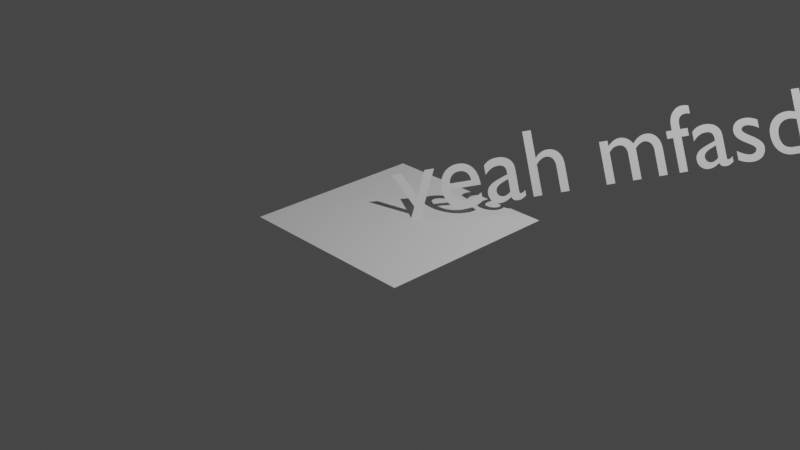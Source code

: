 # Source: text.blend  (saved by Blender 2.80.75; exported with 4.5.12 LTS)
import bpy
from mathutils import Matrix  # noqa: F401  (used for matrix-valued properties, if any)

bpy.ops.wm.read_factory_settings(use_empty=True)
scene = bpy.context.scene
scene.name = 'Scene'

# ---- collections
col_collection = bpy.data.collections.new('Collection'); scene.collection.children.link(col_collection)

# ---- world
world_world = bpy.data.worlds.new('World'); scene.world = world_world
world_world.use_nodes = True; world_world.node_tree.nodes.clear()
_N = world_world.node_tree.nodes; _L = world_world.node_tree.links
n0 = _N.new('ShaderNodeOutputWorld'); n0.name = 'World Output'; n0.location = (300, 300)
n1 = _N.new('ShaderNodeBackground'); n1.name = 'Background'; n1.location = (10, 300)
n1.inputs[0].default_value = (0.05088, 0.05088, 0.05088, 1.0)
_L.new(n1.outputs[0], n0.inputs[0])
n0.is_active_output = True
world_world.color = (0.05088, 0.05088, 0.05088)
world_world.use_sun_shadow = False
world_world.sun_shadow_jitter_overblur = 0.0

# ---- cameras
cam_camera = bpy.data.cameras.new('Camera')
cam_camera.clip_end = 100.0
cam_camera.ortho_scale = 7.314

# ---- lights
light_light = bpy.data.lights.new('Light', 'POINT')
light_light.transmission_factor = 0.0
light_light.energy = 1000.0
light_light.shadow_soft_size = 0.1
light_light.shadow_maximum_resolution = 0.006
light_light.use_absolute_resolution = True

# ---- meshes
me_plane_001 = bpy.data.meshes.new('Plane.001')
me_plane_001.from_pydata([(-1.0, -1.0, 0.0), (1.0, -1.0, 0.0), (-1.0, 1.0, 0.0), (1.0, 1.0, 0.0)], [], [(0, 1, 3, 2)])
_uv = me_plane_001.uv_layers.new(name='UVMap')
_uv.uv.foreach_set('vector', [0.0, 0.0, 1.0, 0.0, 1.0, 1.0, 0.0, 1.0])
me_plane_001.use_remesh_preserve_volume = False
me_plane_001.use_remesh_preserve_attributes = False
me_plane_001.use_mirror_vertex_groups = False
me_plane_001.update()

# ---- curves / text
txt_text = bpy.data.curves.new('Text', 'FONT')
txt_text.dimensions = '2D'
txt_text.body = 'yeah mfasdfasdan'
txt_text.use_path_clamp = True

# ---- objects
ob_light = bpy.data.objects.new('Light', light_light)
ob_camera = bpy.data.objects.new('Camera', cam_camera)
ob_text = bpy.data.objects.new('Text', txt_text)
ob_plane = bpy.data.objects.new('Plane', me_plane_001)

# ---- transforms, parenting, visibility, modifiers, constraints
ob_light.location = (4.076, 1.005, 5.904)
ob_light.rotation_euler = (0.6503, 0.05522, 1.866)
ob_light.lock_rotations_4d = False
ob_light.empty_display_type = 'ARROWS'
ob_light.color = (0.0, 0.0, 0.0, 0.0)
ob_light.lineart.crease_threshold = 0.0
ob_camera.location = (7.359, -6.926, 4.958)
ob_camera.rotation_euler = (1.109, 0.0, 0.8149)
ob_camera.lock_rotations_4d = False
ob_camera.empty_display_type = 'ARROWS'
ob_camera.color = (0.0, 0.0, 0.0, 0.0)
ob_camera.display_type = 'WIRE'
ob_camera.lineart.crease_threshold = 0.0
ob_text.location = (0.0, 0.0, 0.0)
ob_text.rotation_euler = (1.022, -0.1029, 0.9722)
ob_text.lineart.crease_threshold = 0.0
ob_plane.location = (0.0, 0.0, 0.0)
ob_plane.lineart.crease_threshold = 0.0

# ---- collection membership
col_collection.objects.link(ob_light)
col_collection.objects.link(ob_camera)
col_collection.objects.link(ob_text)
col_collection.objects.link(ob_plane)

# ---- scene / render settings (as saved in the file)
scene.camera = ob_camera
scene.frame_start = 1; scene.frame_end = 250; scene.frame_set(1)
scene.render.engine = 'BLENDER_EEVEE_NEXT'
scene.cycles.use_denoising = False
scene.cycles.samples = 128
scene.cycles.sampling_pattern = 'TABULATED_SOBOL'
scene.cycles.use_adaptive_sampling = False
scene.cycles.use_light_tree = False
scene.view_settings.view_transform = 'Filmic'
bpy.context.view_layer.update()
